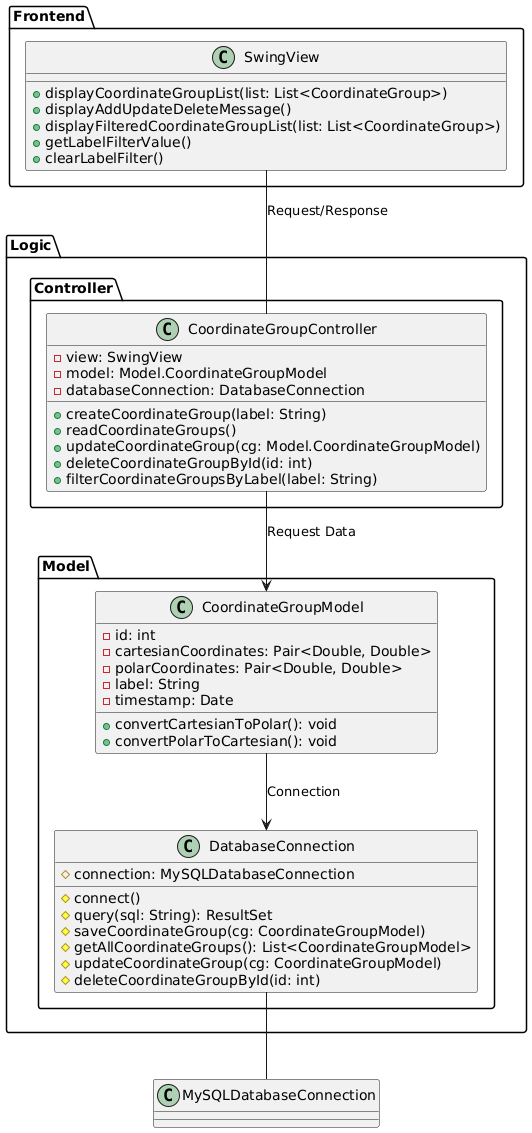

The diagram above was rendered by PlantUML. Its source (embedded in the PNG):
@startuml

package Frontend {
    class SwingView {
        +displayCoordinateGroupList(list: List<CoordinateGroup>)
        +displayAddUpdateDeleteMessage()
        +displayFilteredCoordinateGroupList(list: List<CoordinateGroup>)
        +getLabelFilterValue()
        +clearLabelFilter()
    }
}

package Logic {
    package Model {
        class CoordinateGroupModel {
            -id: int
            -cartesianCoordinates: Pair<Double, Double>
            -polarCoordinates: Pair<Double, Double>
            -label: String
            -timestamp: Date
            +convertCartesianToPolar(): void
            +convertPolarToCartesian(): void
        }
        
        class DatabaseConnection {
            #connection: MySQLDatabaseConnection
            #connect()
            #query(sql: String): ResultSet
            #saveCoordinateGroup(cg: CoordinateGroupModel)
            #getAllCoordinateGroups(): List<CoordinateGroupModel>
            #updateCoordinateGroup(cg: CoordinateGroupModel)
            #deleteCoordinateGroupById(id: int)
        }
    }
    
    package Controller {
        class CoordinateGroupController {
            -view: SwingView
            -model: Model.CoordinateGroupModel
            -databaseConnection: DatabaseConnection
            +createCoordinateGroup(label: String)
            +readCoordinateGroups()
            +updateCoordinateGroup(cg: Model.CoordinateGroupModel)
            +deleteCoordinateGroupById(id: int)
            +filterCoordinateGroupsByLabel(label: String)
        }
    }
}

DatabaseConnection -- MySQLDatabaseConnection
SwingView -- CoordinateGroupController : Request/Response
CoordinateGroupController --> Logic.Model.CoordinateGroupModel : Request Data
Logic.Model.CoordinateGroupModel --> DatabaseConnection : Connection

@enduml